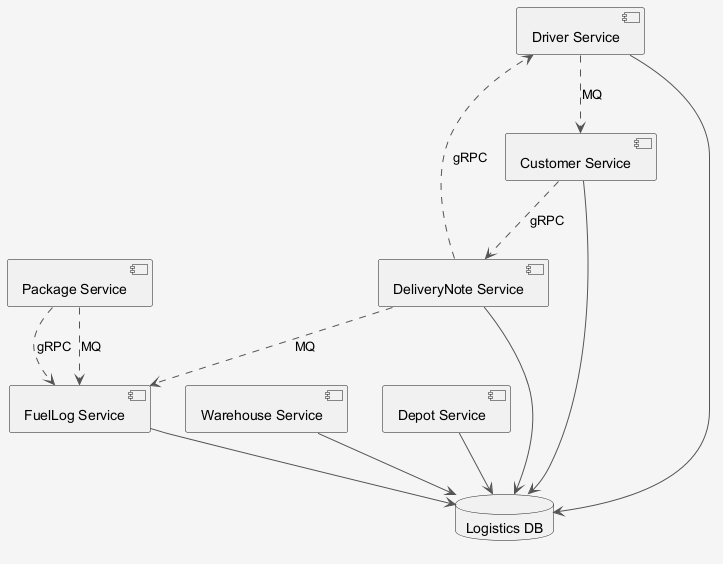

The diagram above was rendered by PlantUML. Its source (embedded in the PNG):
@startuml
skinparam shadowing false
skinparam backgroundColor #F5F5F5
skinparam ArrowColor #555555
component "Package Service" as C_PackageService
component "FuelLog Service" as C_FuelLogService
component "Warehouse Service" as C_WarehouseService
component "Depot Service" as C_DepotService
component "Driver Service" as C_DriverService
component "Customer Service" as C_CustomerService
component "DeliveryNote Service" as C_DeliveryNoteService
database "Logistics DB" as DB_logistics
C_FuelLogService --> DB_logistics
C_WarehouseService --> DB_logistics
C_DepotService --> DB_logistics
C_DriverService --> DB_logistics
C_CustomerService --> DB_logistics
C_DeliveryNoteService --> DB_logistics
C_CustomerService ..> C_DeliveryNoteService : gRPC
C_DeliveryNoteService ..> C_FuelLogService : MQ
C_PackageService ..> C_FuelLogService : MQ
C_DeliveryNoteService ..> C_DriverService : gRPC
C_PackageService ..> C_FuelLogService : gRPC
C_DriverService ..> C_CustomerService : MQ
@enduml